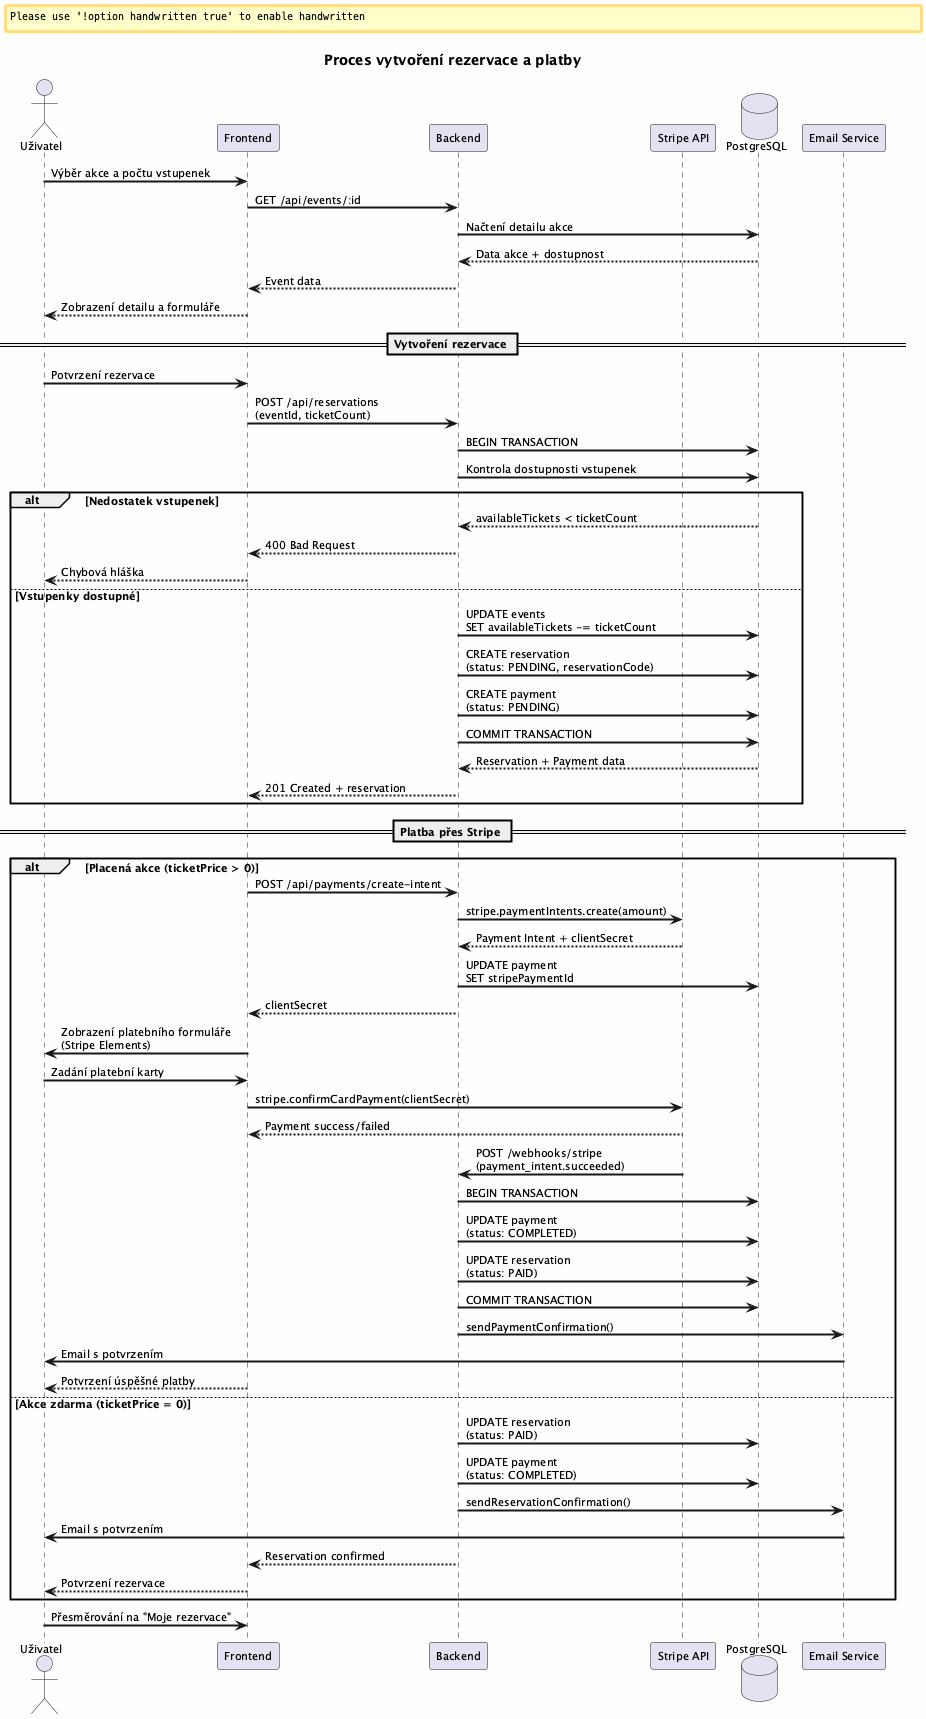

The diagram above was rendered by PlantUML. Its source (embedded in the PNG):
@startuml
skinparam backgroundColor #FEFEFE
skinparam handwritten false
skinparam defaultFontSize 11
skinparam sequenceArrowThickness 2

title Proces vytvoření rezervace a platby

actor "Uživatel" as User
participant "Frontend" as Frontend
participant "Backend" as Backend
participant "Stripe API" as Stripe
database "PostgreSQL" as DB
participant "Email Service" as Email

User -> Frontend: Výběr akce a počtu vstupenek
Frontend -> Backend: GET /api/events/:id
Backend -> DB: Načtení detailu akce
DB --> Backend: Data akce + dostupnost
Backend --> Frontend: Event data
Frontend --> User: Zobrazení detailu a formuláře

== Vytvoření rezervace ==
User -> Frontend: Potvrzení rezervace
Frontend -> Backend: POST /api/reservations\n(eventId, ticketCount)

Backend -> DB: BEGIN TRANSACTION

Backend -> DB: Kontrola dostupnosti vstupenek
alt Nedostatek vstupenek
    DB --> Backend: availableTickets < ticketCount
    Backend --> Frontend: 400 Bad Request
    Frontend --> User: Chybová hláška
else Vstupenky dostupné
    Backend -> DB: UPDATE events\nSET availableTickets -= ticketCount
    Backend -> DB: CREATE reservation\n(status: PENDING, reservationCode)
    Backend -> DB: CREATE payment\n(status: PENDING)
    Backend -> DB: COMMIT TRANSACTION
    DB --> Backend: Reservation + Payment data
    Backend --> Frontend: 201 Created + reservation
end

== Platba přes Stripe ==
alt Placená akce (ticketPrice > 0)
    Frontend -> Backend: POST /api/payments/create-intent
    Backend -> Stripe: stripe.paymentIntents.create(amount)
    Stripe --> Backend: Payment Intent + clientSecret
    Backend -> DB: UPDATE payment\nSET stripePaymentId
    Backend --> Frontend: clientSecret
    
    Frontend -> User: Zobrazení platebního formuláře\n(Stripe Elements)
    User -> Frontend: Zadání platební karty
    Frontend -> Stripe: stripe.confirmCardPayment(clientSecret)
    Stripe --> Frontend: Payment success/failed
    
    Stripe -> Backend: POST /webhooks/stripe\n(payment_intent.succeeded)
    Backend -> DB: BEGIN TRANSACTION
    Backend -> DB: UPDATE payment\n(status: COMPLETED)
    Backend -> DB: UPDATE reservation\n(status: PAID)
    Backend -> DB: COMMIT TRANSACTION
    Backend -> Email: sendPaymentConfirmation()
    Email -> User: Email s potvrzením
    
    Frontend --> User: Potvrzení úspěšné platby
    
else Akce zdarma (ticketPrice = 0)
    Backend -> DB: UPDATE reservation\n(status: PAID)
    Backend -> DB: UPDATE payment\n(status: COMPLETED)
    Backend -> Email: sendReservationConfirmation()
    Email -> User: Email s potvrzením
    Backend --> Frontend: Reservation confirmed
    Frontend --> User: Potvrzení rezervace
end

User -> Frontend: Přesměrování na "Moje rezervace"

@enduml